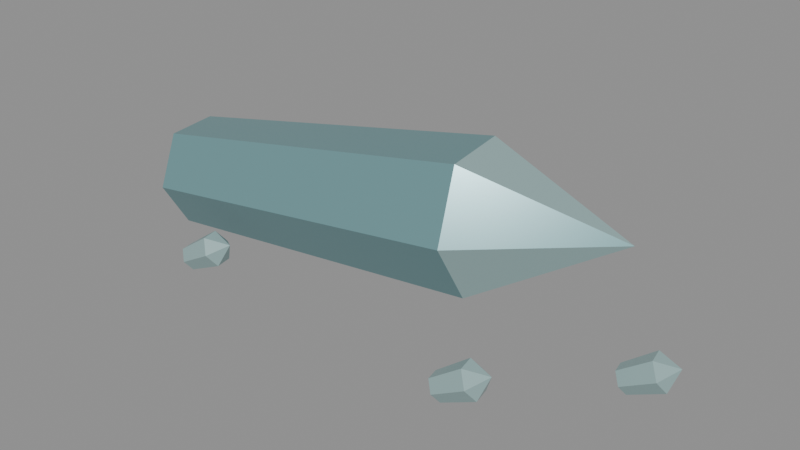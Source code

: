 # Source: fallen_prism.blend  (saved by Blender 5.1.30; exported with 4.5.12 LTS)
import bpy
from mathutils import Matrix  # noqa: F401  (used for matrix-valued properties, if any)

bpy.ops.wm.read_factory_settings(use_empty=True)
scene = bpy.context.scene
scene.name = 'Scene'

# ---- materials (node trees are filled in below, after node groups)
mat_smoked_teal_glass = bpy.data.materials.new('smoked_teal_glass')
mat_glass_cut_edge = bpy.data.materials.new('glass_cut_edge')
mat_glasswood_moss = bpy.data.materials.new('glasswood_moss')

# ---- material node trees
mat_smoked_teal_glass.use_nodes = True; mat_smoked_teal_glass.node_tree.nodes.clear()
_N = mat_smoked_teal_glass.node_tree.nodes; _L = mat_smoked_teal_glass.node_tree.links
n0 = _N.new('ShaderNodeBsdfPrincipled'); n0.name = 'Principled BSDF'; n0.location = (-200, 100)
n0.inputs[0].default_value = (0.16, 0.32, 0.34, 1.0)
n0.inputs[1].default_value = 0.2
n0.inputs[2].default_value = 0.23
n1 = _N.new('ShaderNodeOutputMaterial'); n1.name = 'Material Output'; n1.location = (200, 100)
_L.new(n0.outputs[0], n1.inputs[0])
n1.is_active_output = True
mat_glass_cut_edge.use_nodes = True; mat_glass_cut_edge.node_tree.nodes.clear()
_N = mat_glass_cut_edge.node_tree.nodes; _L = mat_glass_cut_edge.node_tree.links
n0 = _N.new('ShaderNodeBsdfPrincipled'); n0.name = 'Principled BSDF'; n0.location = (-200, 100)
n0.inputs[0].default_value = (0.32, 0.47, 0.47, 1.0)
n0.inputs[1].default_value = 0.12
n0.inputs[2].default_value = 0.27
n1 = _N.new('ShaderNodeOutputMaterial'); n1.name = 'Material Output'; n1.location = (200, 100)
_L.new(n0.outputs[0], n1.inputs[0])
n1.is_active_output = True
mat_glasswood_moss.use_nodes = True; mat_glasswood_moss.node_tree.nodes.clear()
_N = mat_glasswood_moss.node_tree.nodes; _L = mat_glasswood_moss.node_tree.links
n0 = _N.new('ShaderNodeBsdfPrincipled'); n0.name = 'Principled BSDF'; n0.location = (-200, 100)
n0.inputs[0].default_value = (0.14, 0.23, 0.18, 1.0)
n0.inputs[2].default_value = 0.92
n1 = _N.new('ShaderNodeOutputMaterial'); n1.name = 'Material Output'; n1.location = (200, 100)
_L.new(n0.outputs[0], n1.inputs[0])
n1.is_active_output = True

# ---- meshes
me_fallen_trunk = bpy.data.meshes.new('fallen_trunk')
me_fallen_trunk.from_pydata([(-0.5677, 0.1263, 0.12), (-0.5689, 0.06172, 0.2299), (-0.5512, -0.06455, 0.2299), (-0.5323, -0.1263, 0.12), (-0.5311, -0.06172, 0.01005), (-0.5488, 0.06455, 0.01005), (0.1754, 0.2734, 0.19), (0.1738, 0.1873, 0.3366), (0.1974, 0.01894, 0.3366), (0.2226, -0.06335, 0.19), (0.2242, 0.02271, 0.0434), (0.2006, 0.1911, 0.0434), (0.5182, 0.1738, 0.2031), (-0.25, 0.08, 0.05), (-0.01845, 0.001142, 0.08317), (-0.3384, -0.0476, 0.08317), (-0.5362, 0.08, 0.08317), (-0.3384, 0.2076, 0.08317), (-0.01845, 0.1589, 0.08317), (-0.1616, -0.0476, 0.1368), (-0.4816, 0.001142, 0.1368), (-0.4816, 0.1589, 0.1368), (-0.1616, 0.2076, 0.1368), (0.03622, 0.08, 0.1368), (-0.25, 0.08, 0.17), (0.3441, -0.1906, 0.015), (0.335, -0.2077, 0.03787), (0.3408, -0.2371, 0.03787), (0.3559, -0.2494, 0.015), (0.365, -0.2323, -0.007867), (0.3592, -0.2029, -0.007867), (0.4122, -0.1668, 0.0535), (0.4, -0.1896, 0.08399), (0.4078, -0.2288, 0.08399), (0.4278, -0.2452, 0.0535), (0.44, -0.2224, 0.02301), (0.4322, -0.1832, 0.02301), (0.4508, -0.1941, 0.06648), (0.5941, 0.04942, 0.015), (0.585, 0.03229, 0.03787), (0.5908, 0.002873, 0.03787), (0.6059, -0.009417, 0.015), (0.615, 0.00771, -0.007867), (0.6092, 0.03713, -0.007867), (0.6622, 0.07322, 0.0535), (0.65, 0.05039, 0.08399), (0.6578, 0.01116, 0.08399), (0.6778, -0.005223, 0.0535), (0.69, 0.01761, 0.02301), (0.6822, 0.05684, 0.02301), (0.7008, 0.04586, 0.06648), (-0.3859, -0.1506, 0.015), (-0.395, -0.1677, 0.03787), (-0.3892, -0.1971, 0.03787), (-0.3741, -0.2094, 0.015), (-0.365, -0.1923, -0.007867), (-0.3708, -0.1629, -0.007867), (-0.3178, -0.1268, 0.0535), (-0.33, -0.1496, 0.08399), (-0.3222, -0.1888, 0.08399), (-0.3022, -0.2052, 0.0535), (-0.29, -0.1824, 0.02301), (-0.2978, -0.1432, 0.02301), (-0.2792, -0.1541, 0.06648)], [], [(5, 4, 3, 2, 1, 0), (0, 1, 7, 6), (6, 7, 12), (1, 2, 8, 7), (7, 8, 12), (2, 3, 9, 8), (8, 9, 12), (3, 4, 10, 9), (9, 10, 12), (4, 5, 11, 10), (10, 11, 12), (5, 0, 6, 11), (11, 6, 12), (13, 14, 15), (14, 13, 18), (13, 15, 16), (13, 16, 17), (13, 17, 18), (14, 18, 23), (15, 14, 19), (16, 15, 20), (17, 16, 21), (18, 17, 22), (14, 23, 19), (15, 19, 20), (16, 20, 21), (17, 21, 22), (18, 22, 23), (19, 23, 24), (20, 19, 24), (21, 20, 24), (22, 21, 24), (23, 22, 24), (30, 29, 28, 27, 26, 25), (25, 26, 32, 31), (31, 32, 37), (26, 27, 33, 32), (32, 33, 37), (27, 28, 34, 33), (33, 34, 37), (28, 29, 35, 34), (34, 35, 37), (29, 30, 36, 35), (35, 36, 37), (30, 25, 31, 36), (36, 31, 37), (43, 42, 41, 40, 39, 38), (38, 39, 45, 44), (44, 45, 50), (39, 40, 46, 45), (45, 46, 50), (40, 41, 47, 46), (46, 47, 50), (41, 42, 48, 47), (47, 48, 50), (42, 43, 49, 48), (48, 49, 50), (43, 38, 44, 49), (49, 44, 50), (56, 55, 54, 53, 52, 51), (51, 52, 58, 57), (57, 58, 63), (52, 53, 59, 58), (58, 59, 63), (53, 54, 60, 59), (59, 60, 63), (54, 55, 61, 60), (60, 61, 63), (55, 56, 62, 61), (61, 62, 63), (56, 51, 57, 62), (62, 57, 63)])
me_fallen_trunk.polygons.foreach_set('material_index', [0, 0, 0, 0, 1, 0, 0, 0, 1, 0, 0, 0, 1, 2, 2, 2, 2, 2, 2, 2, 2, 2, 2, 2, 2, 2, 2, 2, 2, 2, 2, 2, 2, 1, 1, 1, 1, 1, 1, 1, 1, 1, 1, 1, 1, 1, 1, 1, 1, 1, 1, 1, 1, 1, 1, 1, 1, 1, 1, 1, 1, 1, 1, 1, 1, 1, 1, 1, 1, 1, 1, 1])
_uv = me_fallen_trunk.uv_layers.new(name='UVMap')
_uv.uv.foreach_set('vector', [0.0, 0.0, 0.0, 0.0, 0.0, 0.0, 0.0, 0.0, 0.0, 0.0, 0.0, 0.0, 0.0, 0.0, 0.0, 0.0, 0.0, 0.0, 0.0, 0.0, 0.0, 0.0, 0.0, 0.0, 0.0, 0.0, 0.0, 0.0, 0.0, 0.0, 0.0, 0.0, 0.0, 0.0, 0.0, 0.0, 0.0, 0.0, 0.0, 0.0, 0.0, 0.0, 0.0, 0.0, 0.0, 0.0, 0.0, 0.0, 0.0, 0.0, 0.0, 0.0, 0.0, 0.0, 0.0, 0.0, 0.0, 0.0, 0.0, 0.0, 0.0, 0.0, 0.0, 0.0, 0.0, 0.0, 0.0, 0.0, 0.0, 0.0, 0.0, 0.0, 0.0, 0.0, 0.0, 0.0, 0.0, 0.0, 0.0, 0.0, 0.0, 0.0, 0.0, 0.0, 0.0, 0.0, 0.0, 0.0, 0.0, 0.0, 0.0, 0.0, 0.0, 0.0, 0.0, 0.0, 0.1818, 0.0, 0.2727, 0.1575, 0.09091, 0.1575, 0.2727, 0.1575, 0.3636, 0.0, 0.4545, 0.1575, 0.9091, 0.0, 1.0, 0.1575, 0.8182, 0.1575, 0.7273, 0.0, 0.8182, 0.1575, 0.6364, 0.1575, 0.5455, 0.0, 0.6364, 0.1575, 0.4545, 0.1575, 0.2727, 0.1575, 0.4545, 0.1575, 0.3636, 0.3149, 0.09091, 0.1575, 0.2727, 0.1575, 0.1818, 0.3149, 0.8182, 0.1575, 1.0, 0.1575, 0.9091, 0.3149, 0.6364, 0.1575, 0.8182, 0.1575, 0.7273, 0.3149, 0.4545, 0.1575, 0.6364, 0.1575, 0.5455, 0.3149, 0.2727, 0.1575, 0.3636, 0.3149, 0.1818, 0.3149, 0.09091, 0.1575, 0.1818, 0.3149, 0.0, 0.3149, 0.8182, 0.1575, 0.9091, 0.3149, 0.7273, 0.3149, 0.6364, 0.1575, 0.7273, 0.3149, 0.5455, 0.3149, 0.4545, 0.1575, 0.5455, 0.3149, 0.3636, 0.3149, 0.1818, 0.3149, 0.3636, 0.3149, 0.2727, 0.4724, 0.0, 0.3149, 0.1818, 0.3149, 0.09091, 0.4724, 0.7273, 0.3149, 0.9091, 0.3149, 0.8182, 0.4724, 0.5455, 0.3149, 0.7273, 0.3149, 0.6364, 0.4724, 0.3636, 0.3149, 0.5455, 0.3149, 0.4545, 0.4724, 0.0, 0.0, 0.0, 0.0, 0.0, 0.0, 0.0, 0.0, 0.0, 0.0, 0.0, 0.0, 0.0, 0.0, 0.0, 0.0, 0.0, 0.0, 0.0, 0.0, 0.0, 0.0, 0.0, 0.0, 0.0, 0.0, 0.0, 0.0, 0.0, 0.0, 0.0, 0.0, 0.0, 0.0, 0.0, 0.0, 0.0, 0.0, 0.0, 0.0, 0.0, 0.0, 0.0, 0.0, 0.0, 0.0, 0.0, 0.0, 0.0, 0.0, 0.0, 0.0, 0.0, 0.0, 0.0, 0.0, 0.0, 0.0, 0.0, 0.0, 0.0, 0.0, 0.0, 0.0, 0.0, 0.0, 0.0, 0.0, 0.0, 0.0, 0.0, 0.0, 0.0, 0.0, 0.0, 0.0, 0.0, 0.0, 0.0, 0.0, 0.0, 0.0, 0.0, 0.0, 0.0, 0.0, 0.0, 0.0, 0.0, 0.0, 0.0, 0.0, 0.0, 0.0, 0.0, 0.0, 0.0, 0.0, 0.0, 0.0, 0.0, 0.0, 0.0, 0.0, 0.0, 0.0, 0.0, 0.0, 0.0, 0.0, 0.0, 0.0, 0.0, 0.0, 0.0, 0.0, 0.0, 0.0, 0.0, 0.0, 0.0, 0.0, 0.0, 0.0, 0.0, 0.0, 0.0, 0.0, 0.0, 0.0, 0.0, 0.0, 0.0, 0.0, 0.0, 0.0, 0.0, 0.0, 0.0, 0.0, 0.0, 0.0, 0.0, 0.0, 0.0, 0.0, 0.0, 0.0, 0.0, 0.0, 0.0, 0.0, 0.0, 0.0, 0.0, 0.0, 0.0, 0.0, 0.0, 0.0, 0.0, 0.0, 0.0, 0.0, 0.0, 0.0, 0.0, 0.0, 0.0, 0.0, 0.0, 0.0, 0.0, 0.0, 0.0, 0.0, 0.0, 0.0, 0.0, 0.0, 0.0, 0.0, 0.0, 0.0, 0.0, 0.0, 0.0, 0.0, 0.0, 0.0, 0.0, 0.0, 0.0, 0.0, 0.0, 0.0, 0.0, 0.0, 0.0, 0.0, 0.0, 0.0, 0.0, 0.0, 0.0, 0.0, 0.0, 0.0, 0.0, 0.0, 0.0, 0.0, 0.0, 0.0, 0.0, 0.0, 0.0, 0.0, 0.0, 0.0, 0.0, 0.0, 0.0, 0.0, 0.0, 0.0, 0.0, 0.0, 0.0, 0.0, 0.0, 0.0, 0.0, 0.0, 0.0, 0.0, 0.0, 0.0, 0.0, 0.0, 0.0, 0.0, 0.0, 0.0, 0.0, 0.0, 0.0, 0.0, 0.0, 0.0, 0.0, 0.0, 0.0, 0.0, 0.0, 0.0, 0.0, 0.0, 0.0, 0.0, 0.0, 0.0, 0.0, 0.0, 0.0, 0.0, 0.0, 0.0, 0.0, 0.0, 0.0, 0.0, 0.0, 0.0, 0.0, 0.0, 0.0, 0.0, 0.0, 0.0, 0.0, 0.0, 0.0, 0.0, 0.0, 0.0, 0.0, 0.0])
me_fallen_trunk.materials.append(mat_smoked_teal_glass)
me_fallen_trunk.materials.append(mat_glass_cut_edge)
me_fallen_trunk.materials.append(mat_glasswood_moss)
me_fallen_trunk.update()

# ---- objects
ob_fallen_prism = bpy.data.objects.new('fallen_prism', me_fallen_trunk)

# ---- transforms, parenting, visibility, modifiers, constraints
ob_fallen_prism.location = (0.0, 0.0, 0.0)

# ---- collection membership
scene.collection.objects.link(ob_fallen_prism)

# ---- scene / render settings (as saved in the file)
scene.frame_start = 1; scene.frame_end = 250; scene.frame_set(1)
scene.render.engine = 'BLENDER_EEVEE_NEXT'
scene.render.bake_bias = 0.0
scene.render.bake_samples = 0
scene.cycles.sampling_pattern = 'TABULATED_SOBOL'
scene.eevee.use_volume_custom_range = False
bpy.context.view_layer.update()

# ---- added for rendering (the .blend has no active camera and no usable light): camera, sun + grey world if the file has none
cam_auto = bpy.data.cameras.new('AutoCamera')
cam_auto.lens = 50.0
cam_auto.sensor_width = 36.0
cam_auto.clip_end = 1000.0
ob_auto_camera = bpy.data.objects.new('AutoCamera', cam_auto)
scene.collection.objects.link(ob_auto_camera)
ob_auto_camera.location = (1.37571, -1.55978, 1.2122)
ob_auto_camera.rotation_euler = (1.09748, -7.21219e-08, 0.694738)
scene.camera = ob_auto_camera
light_auto_sun = bpy.data.lights.new('AutoSun', 'SUN')
light_auto_sun.energy = 3.0
light_auto_sun.angle = 0.0523599
ob_auto_sun = bpy.data.objects.new('AutoSun', light_auto_sun)
scene.collection.objects.link(ob_auto_sun)
ob_auto_sun.rotation_euler = (0.872665, 0.174533, 0.523599)
if scene.world is None:
    world_auto = bpy.data.worlds.new('AutoWorld')
    world_auto.color = (0.3, 0.3, 0.3)
    scene.world = world_auto
bpy.context.view_layer.update()
